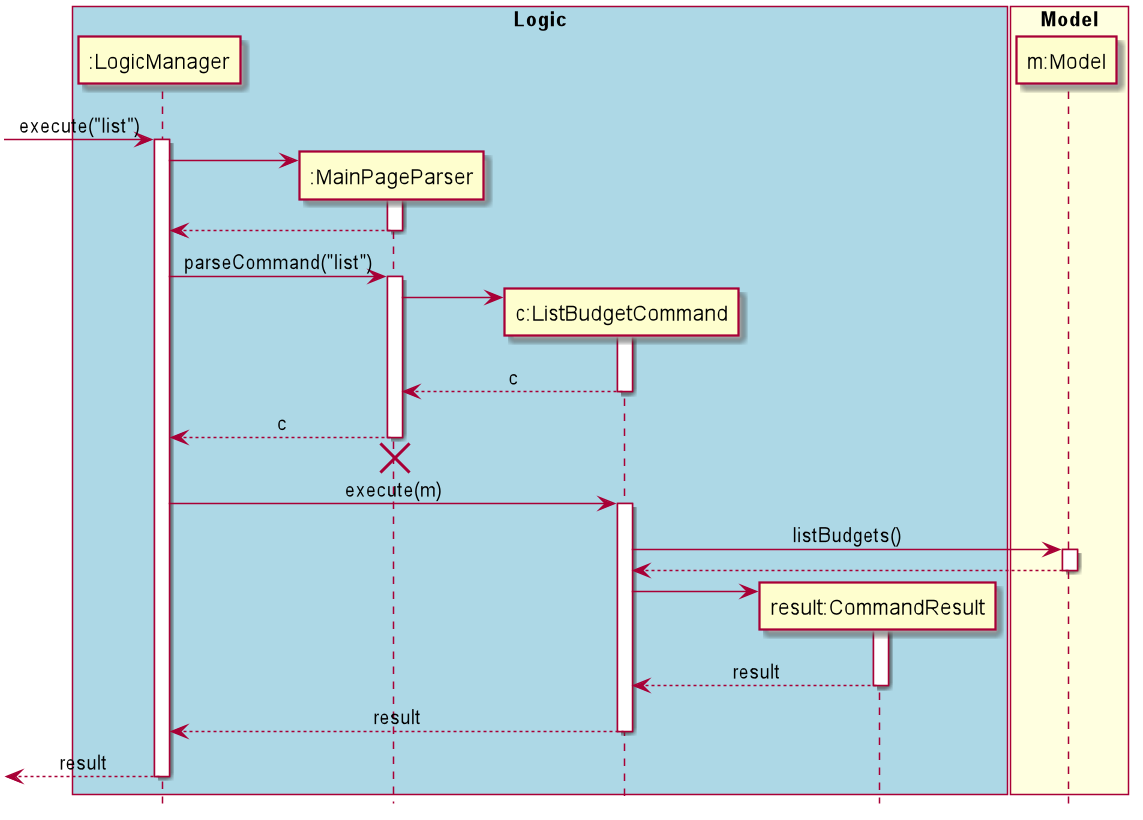

The diagram above was rendered by PlantUML. Its source (embedded in the PNG):
@startuml
hide footbox
skinparam Sequence {
    MessageAlign center
}
box "Logic" #LightBlue
participant ":LogicManager" as LM
participant ":MainPageParser" as MPP
participant "c:ListBudgetCommand" as LBC
participant "result:CommandResult" as CR
end box

box "Model" #LightYellow
participant "m:Model" as M
end box

[-> LM : execute("list")
activate LM
create MPP
LM -> MPP
activate MPP
LM <-- MPP
deactivate MPP

LM -> MPP : parseCommand("list")
activate MPP

create LBC
MPP -> LBC
activate LBC
MPP <-- LBC : c
deactivate LBC
LM <-- MPP : c

deactivate MPP
LM <-[hidden]- MPP
destroy MPP

LM -> LBC : execute(m)
activate LBC

LBC -> M : listBudgets()
activate M
LBC <-- M
deactivate M

create CR
LBC -> CR
activate CR
LBC <-- CR : result
deactivate CR

LM <-- LBC : result
deactivate LBC

[<-- LM : result
deactivate LM

@enduml